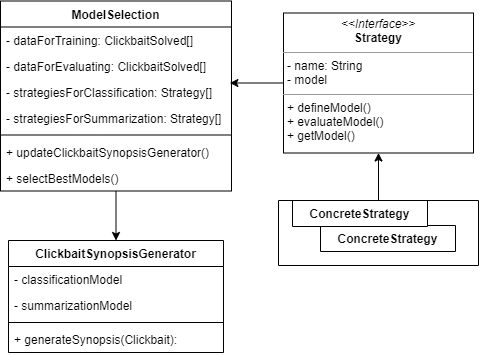

The diagram above was exported from draw.io. Its source (the exported page's mxGraphModel, read from the mxfile embedded in the PNG):
<mxGraphModel dx="869" dy="476" grid="0" gridSize="10" guides="1" tooltips="1" connect="1" arrows="1" fold="1" page="1" pageScale="1" pageWidth="827" pageHeight="1169" math="0" shadow="0">
  <root>
    <mxCell id="0" />
    <mxCell id="1" parent="0" />
    <mxCell id="AiNw-VCB6TiX1NKjYX_m-46" style="edgeStyle=orthogonalEdgeStyle;rounded=0;orthogonalLoop=1;jettySize=auto;html=1;entryX=0.5;entryY=0;entryDx=0;entryDy=0;fontSize=12;" edge="1" parent="1" source="AiNw-VCB6TiX1NKjYX_m-6" target="AiNw-VCB6TiX1NKjYX_m-19">
      <mxGeometry relative="1" as="geometry" />
    </mxCell>
    <mxCell id="AiNw-VCB6TiX1NKjYX_m-6" value="ModelSelection" style="swimlane;fontStyle=1;align=center;verticalAlign=top;childLayout=stackLayout;horizontal=1;startSize=26;horizontalStack=0;resizeParent=1;resizeParentMax=0;resizeLast=0;collapsible=1;marginBottom=0;fontSize=12;html=0;" vertex="1" parent="1">
      <mxGeometry x="18" y="318.5" width="231" height="190" as="geometry" />
    </mxCell>
    <mxCell id="AiNw-VCB6TiX1NKjYX_m-7" value="- dataForTraining: ClickbaitSolved[] " style="text;strokeColor=none;fillColor=none;align=left;verticalAlign=top;spacingLeft=4;spacingRight=4;overflow=hidden;rotatable=0;points=[[0,0.5],[1,0.5]];portConstraint=eastwest;fontSize=12;html=0;" vertex="1" parent="AiNw-VCB6TiX1NKjYX_m-6">
      <mxGeometry y="26" width="231" height="26" as="geometry" />
    </mxCell>
    <mxCell id="AiNw-VCB6TiX1NKjYX_m-10" value="- dataForEvaluating: ClickbaitSolved[]" style="text;strokeColor=none;fillColor=none;align=left;verticalAlign=top;spacingLeft=4;spacingRight=4;overflow=hidden;rotatable=0;points=[[0,0.5],[1,0.5]];portConstraint=eastwest;fontSize=12;html=0;" vertex="1" parent="AiNw-VCB6TiX1NKjYX_m-6">
      <mxGeometry y="52" width="231" height="26" as="geometry" />
    </mxCell>
    <mxCell id="AiNw-VCB6TiX1NKjYX_m-11" value="- strategiesForClassification: Strategy[]" style="text;strokeColor=none;fillColor=none;align=left;verticalAlign=top;spacingLeft=4;spacingRight=4;overflow=hidden;rotatable=0;points=[[0,0.5],[1,0.5]];portConstraint=eastwest;fontSize=12;html=0;" vertex="1" parent="AiNw-VCB6TiX1NKjYX_m-6">
      <mxGeometry y="78" width="231" height="26" as="geometry" />
    </mxCell>
    <mxCell id="AiNw-VCB6TiX1NKjYX_m-18" value="- strategiesForSummarization: Strategy[]" style="text;strokeColor=none;fillColor=none;align=left;verticalAlign=top;spacingLeft=4;spacingRight=4;overflow=hidden;rotatable=0;points=[[0,0.5],[1,0.5]];portConstraint=eastwest;fontSize=12;html=0;" vertex="1" parent="AiNw-VCB6TiX1NKjYX_m-6">
      <mxGeometry y="104" width="231" height="26" as="geometry" />
    </mxCell>
    <mxCell id="AiNw-VCB6TiX1NKjYX_m-8" value="" style="line;strokeWidth=1;fillColor=none;align=left;verticalAlign=middle;spacingTop=-1;spacingLeft=3;spacingRight=3;rotatable=0;labelPosition=right;points=[];portConstraint=eastwest;strokeColor=inherit;fontSize=12;html=0;" vertex="1" parent="AiNw-VCB6TiX1NKjYX_m-6">
      <mxGeometry y="130" width="231" height="8" as="geometry" />
    </mxCell>
    <mxCell id="AiNw-VCB6TiX1NKjYX_m-9" value="+ updateClickbaitSynopsisGenerator()" style="text;strokeColor=none;fillColor=none;align=left;verticalAlign=top;spacingLeft=4;spacingRight=4;overflow=hidden;rotatable=0;points=[[0,0.5],[1,0.5]];portConstraint=eastwest;fontSize=12;html=0;" vertex="1" parent="AiNw-VCB6TiX1NKjYX_m-6">
      <mxGeometry y="138" width="231" height="26" as="geometry" />
    </mxCell>
    <mxCell id="AiNw-VCB6TiX1NKjYX_m-45" value="+ selectBestModels()" style="text;strokeColor=none;fillColor=none;align=left;verticalAlign=top;spacingLeft=4;spacingRight=4;overflow=hidden;rotatable=0;points=[[0,0.5],[1,0.5]];portConstraint=eastwest;fontSize=12;html=0;" vertex="1" parent="AiNw-VCB6TiX1NKjYX_m-6">
      <mxGeometry y="164" width="231" height="26" as="geometry" />
    </mxCell>
    <mxCell id="AiNw-VCB6TiX1NKjYX_m-44" style="edgeStyle=orthogonalEdgeStyle;rounded=0;orthogonalLoop=1;jettySize=auto;html=1;entryX=0.993;entryY=0.154;entryDx=0;entryDy=0;entryPerimeter=0;fontSize=12;" edge="1" parent="1" source="AiNw-VCB6TiX1NKjYX_m-17" target="AiNw-VCB6TiX1NKjYX_m-11">
      <mxGeometry relative="1" as="geometry" />
    </mxCell>
    <mxCell id="AiNw-VCB6TiX1NKjYX_m-17" value="&lt;p style=&quot;margin:0px;margin-top:4px;text-align:center;&quot;&gt;&lt;i&gt;&amp;lt;&amp;lt;Interface&amp;gt;&amp;gt;&lt;/i&gt;&lt;br&gt;&lt;b&gt;Strategy&lt;/b&gt;&lt;/p&gt;&lt;hr size=&quot;1&quot;&gt;&lt;p style=&quot;margin:0px;margin-left:4px;&quot;&gt;- name: String&lt;br&gt;- model&lt;/p&gt;&lt;hr size=&quot;1&quot;&gt;&lt;p style=&quot;margin:0px;margin-left:4px;&quot;&gt;+ defineModel()&lt;br&gt;+ evaluateModel()&lt;/p&gt;&lt;p style=&quot;margin:0px;margin-left:4px;&quot;&gt;+ getModel()&lt;/p&gt;" style="verticalAlign=top;align=left;overflow=fill;fontSize=12;fontFamily=Helvetica;html=1;" vertex="1" parent="1">
      <mxGeometry x="301" y="330.5" width="190" height="140" as="geometry" />
    </mxCell>
    <mxCell id="AiNw-VCB6TiX1NKjYX_m-19" value="ClickbaitSynopsisGenerator" style="swimlane;fontStyle=1;align=center;verticalAlign=top;childLayout=stackLayout;horizontal=1;startSize=26;horizontalStack=0;resizeParent=1;resizeParentMax=0;resizeLast=0;collapsible=1;marginBottom=0;fontSize=12;html=0;" vertex="1" parent="1">
      <mxGeometry x="26" y="558" width="215" height="112" as="geometry" />
    </mxCell>
    <mxCell id="AiNw-VCB6TiX1NKjYX_m-20" value="- classificationModel&#10;" style="text;strokeColor=none;fillColor=none;align=left;verticalAlign=top;spacingLeft=4;spacingRight=4;overflow=hidden;rotatable=0;points=[[0,0.5],[1,0.5]];portConstraint=eastwest;fontSize=12;html=0;" vertex="1" parent="AiNw-VCB6TiX1NKjYX_m-19">
      <mxGeometry y="26" width="215" height="26" as="geometry" />
    </mxCell>
    <mxCell id="AiNw-VCB6TiX1NKjYX_m-23" value="- summarizationModel" style="text;strokeColor=none;fillColor=none;align=left;verticalAlign=top;spacingLeft=4;spacingRight=4;overflow=hidden;rotatable=0;points=[[0,0.5],[1,0.5]];portConstraint=eastwest;fontSize=12;html=0;" vertex="1" parent="AiNw-VCB6TiX1NKjYX_m-19">
      <mxGeometry y="52" width="215" height="26" as="geometry" />
    </mxCell>
    <mxCell id="AiNw-VCB6TiX1NKjYX_m-21" value="" style="line;strokeWidth=1;fillColor=none;align=left;verticalAlign=middle;spacingTop=-1;spacingLeft=3;spacingRight=3;rotatable=0;labelPosition=right;points=[];portConstraint=eastwest;strokeColor=inherit;fontSize=12;html=0;" vertex="1" parent="AiNw-VCB6TiX1NKjYX_m-19">
      <mxGeometry y="78" width="215" height="8" as="geometry" />
    </mxCell>
    <mxCell id="AiNw-VCB6TiX1NKjYX_m-22" value="+ generateSynopsis(Clickbait): " style="text;strokeColor=none;fillColor=none;align=left;verticalAlign=top;spacingLeft=4;spacingRight=4;overflow=hidden;rotatable=0;points=[[0,0.5],[1,0.5]];portConstraint=eastwest;fontSize=12;html=0;" vertex="1" parent="AiNw-VCB6TiX1NKjYX_m-19">
      <mxGeometry y="86" width="215" height="26" as="geometry" />
    </mxCell>
    <mxCell id="AiNw-VCB6TiX1NKjYX_m-34" value="ConcreteStrategy" style="swimlane;fontStyle=1;align=center;verticalAlign=top;childLayout=stackLayout;horizontal=1;startSize=26;horizontalStack=0;resizeParent=1;resizeParentMax=0;resizeLast=0;collapsible=1;marginBottom=0;fontSize=12;html=0;" vertex="1" collapsed="1" parent="1">
      <mxGeometry x="338" y="543" width="135" height="26" as="geometry">
        <mxRectangle x="344" y="514" width="160" height="34" as="alternateBounds" />
      </mxGeometry>
    </mxCell>
    <mxCell id="AiNw-VCB6TiX1NKjYX_m-36" value="" style="line;strokeWidth=1;fillColor=none;align=left;verticalAlign=middle;spacingTop=-1;spacingLeft=3;spacingRight=3;rotatable=0;labelPosition=right;points=[];portConstraint=eastwest;strokeColor=inherit;fontSize=12;html=0;" vertex="1" parent="AiNw-VCB6TiX1NKjYX_m-34">
      <mxGeometry y="26" width="160" height="8" as="geometry" />
    </mxCell>
    <mxCell id="AiNw-VCB6TiX1NKjYX_m-38" value="ConcreteStrategy" style="swimlane;fontStyle=1;align=center;verticalAlign=top;childLayout=stackLayout;horizontal=1;startSize=26;horizontalStack=0;resizeParent=1;resizeParentMax=0;resizeLast=0;collapsible=1;marginBottom=0;fontSize=12;html=0;fillStyle=solid;" vertex="1" collapsed="1" parent="1">
      <mxGeometry x="310" y="518" width="135" height="26" as="geometry">
        <mxRectangle x="316" y="489" width="160" height="34" as="alternateBounds" />
      </mxGeometry>
    </mxCell>
    <mxCell id="AiNw-VCB6TiX1NKjYX_m-39" value="" style="line;strokeWidth=1;fillColor=default;align=left;verticalAlign=middle;spacingTop=-1;spacingLeft=3;spacingRight=3;rotatable=0;labelPosition=right;points=[];portConstraint=eastwest;strokeColor=inherit;fontSize=12;html=0;fillStyle=solid;" vertex="1" parent="AiNw-VCB6TiX1NKjYX_m-38">
      <mxGeometry y="26" width="160" height="8" as="geometry" />
    </mxCell>
    <mxCell id="AiNw-VCB6TiX1NKjYX_m-43" style="edgeStyle=orthogonalEdgeStyle;rounded=0;orthogonalLoop=1;jettySize=auto;html=1;fontSize=12;" edge="1" parent="1" source="AiNw-VCB6TiX1NKjYX_m-42" target="AiNw-VCB6TiX1NKjYX_m-17">
      <mxGeometry relative="1" as="geometry" />
    </mxCell>
    <mxCell id="AiNw-VCB6TiX1NKjYX_m-42" value="" style="swimlane;startSize=0;fillStyle=solid;fontSize=12;fillColor=none;html=0;" vertex="1" parent="1">
      <mxGeometry x="296" y="518" width="200" height="65" as="geometry">
        <mxRectangle x="307" y="489" width="50" height="44" as="alternateBounds" />
      </mxGeometry>
    </mxCell>
  </root>
</mxGraphModel>